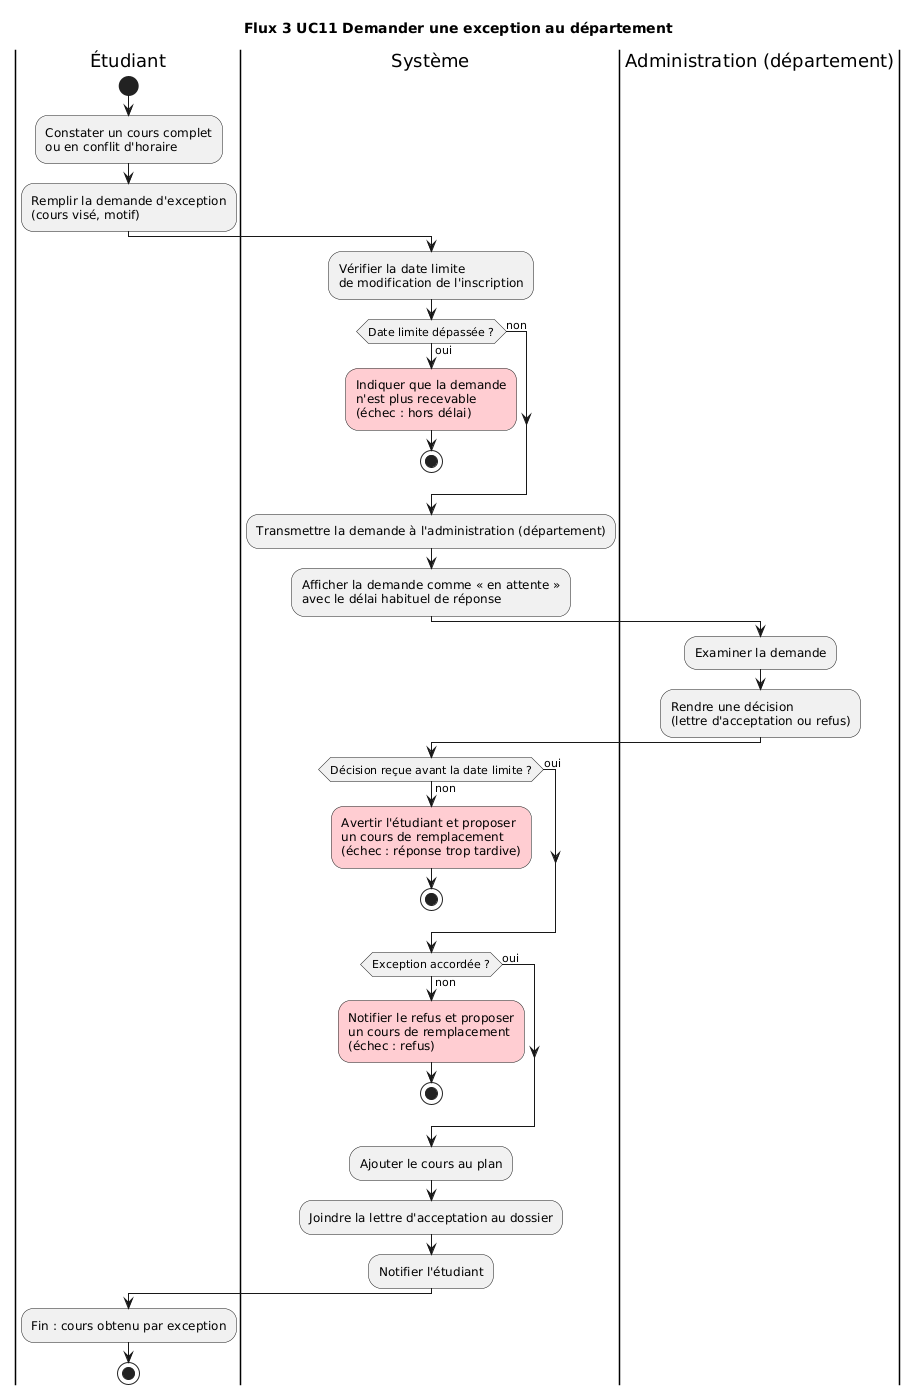

The diagram above was rendered by PlantUML. Its source (embedded in the PNG):
@startuml flux3
title Flux 3 UC11 Demander une exception au département

|Étudiant|
start
:Constater un cours complet
ou en conflit d'horaire;
:Remplir la demande d'exception
(cours visé, motif);

|Système|
:Vérifier la date limite
de modification de l'inscription;
if (Date limite dépassée ?) then (oui)
  #FFCDD2:Indiquer que la demande
  n'est plus recevable
  (échec : hors délai);
  stop
else (non)
endif
:Transmettre la demande à l'administration (département);
:Afficher la demande comme « en attente »
avec le délai habituel de réponse;

|Administration (département)|
:Examiner la demande;
:Rendre une décision
(lettre d'acceptation ou refus);

|Système|
if (Décision reçue avant la date limite ?) then (non)
  #FFCDD2:Avertir l'étudiant et proposer
  un cours de remplacement
  (échec : réponse trop tardive);
  stop
else (oui)
endif
if (Exception accordée ?) then (non)
  #FFCDD2:Notifier le refus et proposer
  un cours de remplacement
  (échec : refus);
  stop
else (oui)
endif
:Ajouter le cours au plan;
:Joindre la lettre d'acceptation au dossier;
:Notifier l'étudiant;

|Étudiant|
:Fin : cours obtenu par exception;
stop
@enduml